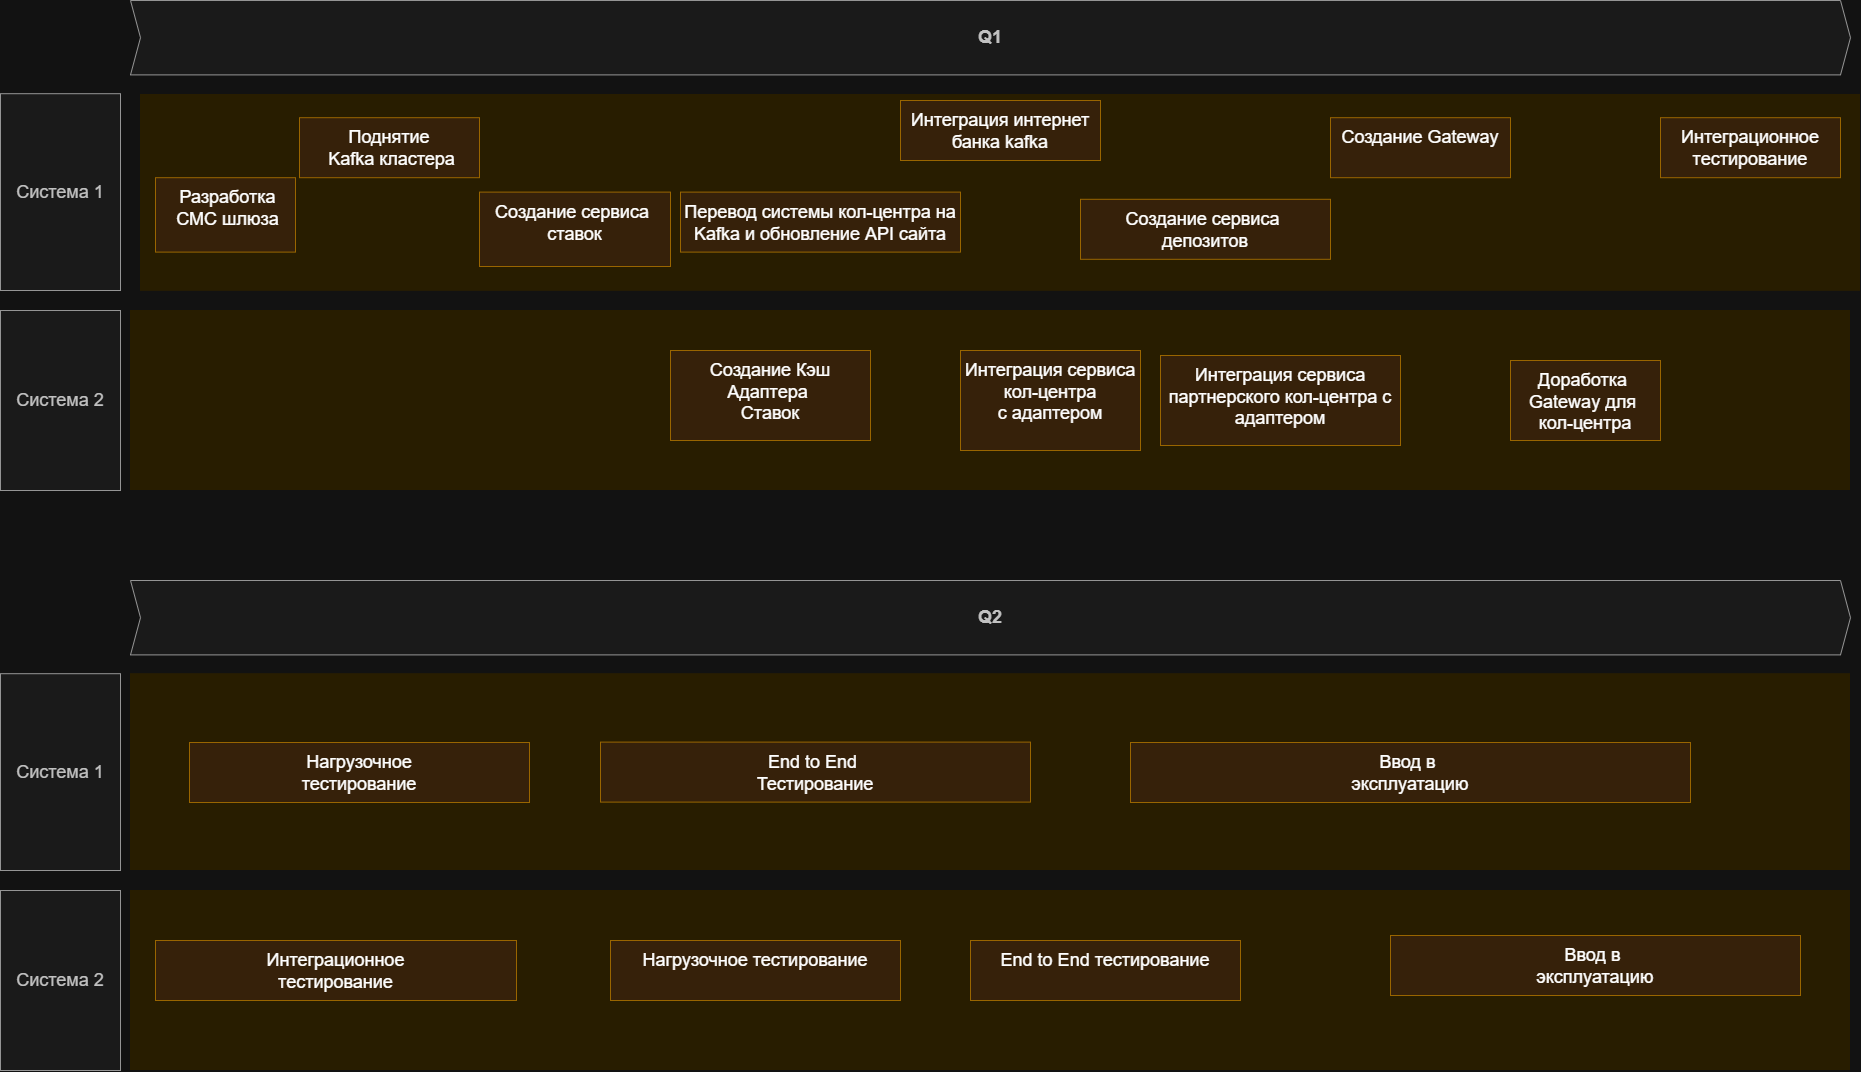

The diagram above was exported from draw.io. Its source (the exported page's mxGraphModel, read from the mxfile embedded in the PNG):
<mxGraphModel dx="6104" dy="3545" grid="1" gridSize="10" guides="1" tooltips="1" connect="1" arrows="1" fold="1" page="1" pageScale="1" pageWidth="3300" pageHeight="2339" math="0" shadow="0">
  <root>
    <mxCell id="3D7FDG2aXA9G618_Kong-0" />
    <mxCell id="3D7FDG2aXA9G618_Kong-1" parent="3D7FDG2aXA9G618_Kong-0" />
    <mxCell id="inI6-PNF0y8NeBryyI5p-12" parent="3D7FDG2aXA9G618_Kong-1" style="shape=rect;fillColor=#fff2cc;strokeColor=none;fontSize=24;html=1;whiteSpace=wrap;align=left;verticalAlign=top;spacing=5;rounded=0;" value="" vertex="1">
      <mxGeometry height="180" width="1720" x="-2700" y="-520" as="geometry" />
    </mxCell>
    <mxCell id="inI6-PNF0y8NeBryyI5p-13" parent="3D7FDG2aXA9G618_Kong-1" style="shape=rect;fillColor=#fff2cc;strokeColor=none;fontSize=24;html=1;whiteSpace=wrap;align=left;verticalAlign=top;spacing=5;rounded=0;" value="" vertex="1">
      <mxGeometry height="196.8" width="1720" x="-2690" y="-736" as="geometry" />
    </mxCell>
    <mxCell id="inI6-PNF0y8NeBryyI5p-14" parent="3D7FDG2aXA9G618_Kong-1" style="shape=rect;fillColor=#ffe6cc;strokeColor=#d79b00;fontSize=18;html=1;whiteSpace=wrap;align=center;verticalAlign=top;spacing=5;rounded=0;" value="&amp;nbsp;Разработка&lt;div&gt;&amp;nbsp;СМС шлюза&lt;/div&gt;" vertex="1">
      <mxGeometry height="74.4" width="140" x="-2675" y="-652.8" as="geometry" />
    </mxCell>
    <mxCell id="inI6-PNF0y8NeBryyI5p-15" parent="3D7FDG2aXA9G618_Kong-1" style="shape=rect;fillColor=#ffe6cc;strokeColor=#d79b00;fontSize=18;html=1;whiteSpace=wrap;align=center;verticalAlign=top;spacing=5;rounded=0;" value="&lt;span style=&quot;text-align: left;&quot;&gt;Поднятие&lt;/span&gt;&lt;div&gt;&lt;span style=&quot;text-align: left;&quot;&gt;&amp;nbsp;Kafka кластера&lt;/span&gt;&lt;/div&gt;" vertex="1">
      <mxGeometry height="60" width="180" x="-2531" y="-712.8000000000001" as="geometry" />
    </mxCell>
    <mxCell id="inI6-PNF0y8NeBryyI5p-16" parent="3D7FDG2aXA9G618_Kong-1" style="rounded=0;whiteSpace=wrap;html=1;fillColor=#f5f5f5;fontColor=#333333;strokeColor=#666666;fontSize=18;" value="Система 1" vertex="1">
      <mxGeometry height="196.8" width="120" x="-2830" y="-736.8" as="geometry" />
    </mxCell>
    <mxCell id="inI6-PNF0y8NeBryyI5p-17" parent="3D7FDG2aXA9G618_Kong-1" style="rounded=0;whiteSpace=wrap;html=1;fillColor=#f5f5f5;fontColor=#333333;strokeColor=#666666;fontSize=18;" value="Система 2" vertex="1">
      <mxGeometry height="180" width="120" x="-2830" y="-520" as="geometry" />
    </mxCell>
    <mxCell id="inI6-PNF0y8NeBryyI5p-18" parent="3D7FDG2aXA9G618_Kong-1" style="shape=step;perimeter=stepPerimeter;whiteSpace=wrap;html=1;fixedSize=1;size=10;fillColor=#f5f5f5;strokeColor=#666666;fontSize=18;fontStyle=1;align=center;rounded=0;fontColor=#333333;" value="Q1" vertex="1">
      <mxGeometry height="74.4" width="1720" x="-2700" y="-830" as="geometry" />
    </mxCell>
    <mxCell id="inI6-PNF0y8NeBryyI5p-23" parent="3D7FDG2aXA9G618_Kong-1" style="shape=rect;fillColor=#ffe6cc;strokeColor=#d79b00;fontSize=18;html=1;whiteSpace=wrap;align=center;verticalAlign=top;spacing=5;rounded=0;" value="&lt;div style=&quot;&quot;&gt;Перевод системы кол-центра на Kafka и обновление API сайта&lt;/div&gt;" vertex="1">
      <mxGeometry height="60" width="280" x="-2150" y="-638.4" as="geometry" />
    </mxCell>
    <mxCell id="inI6-PNF0y8NeBryyI5p-31" parent="3D7FDG2aXA9G618_Kong-1" style="shape=rect;fillColor=#ffe6cc;strokeColor=#d79b00;fontSize=18;html=1;whiteSpace=wrap;align=center;verticalAlign=top;spacing=5;rounded=0;" value="&lt;div style=&quot;&quot;&gt;Интеграция интернет банка kafka&lt;/div&gt;" vertex="1">
      <mxGeometry height="60" width="200" x="-1930" y="-730" as="geometry" />
    </mxCell>
    <mxCell id="inI6-PNF0y8NeBryyI5p-32" parent="3D7FDG2aXA9G618_Kong-1" style="shape=rect;fillColor=#ffe6cc;strokeColor=#d79b00;fontSize=18;html=1;whiteSpace=wrap;align=center;verticalAlign=top;spacing=5;rounded=0;" value="&lt;div style=&quot;text-align: left;&quot;&gt;Создание Gateway&lt;/div&gt;" vertex="1">
      <mxGeometry height="60" width="180" x="-1500" y="-712.8" as="geometry" />
    </mxCell>
    <mxCell id="inI6-PNF0y8NeBryyI5p-0" parent="3D7FDG2aXA9G618_Kong-1" style="shape=rect;fillColor=#ffe6cc;strokeColor=#d79b00;fontSize=18;html=1;whiteSpace=wrap;align=center;verticalAlign=top;spacing=5;rounded=0;" value="&lt;span style=&quot;text-align: left;&quot;&gt;Создание сервиса&amp;nbsp;&lt;/span&gt;&lt;div&gt;&lt;span style=&quot;text-align: left;&quot;&gt;депозитов&lt;/span&gt;&lt;/div&gt;" vertex="1">
      <mxGeometry height="60" width="250" x="-1750" y="-631.2" as="geometry" />
    </mxCell>
    <mxCell id="inI6-PNF0y8NeBryyI5p-33" parent="3D7FDG2aXA9G618_Kong-1" style="shape=rect;fillColor=#ffe6cc;strokeColor=#d79b00;fontSize=18;html=1;whiteSpace=wrap;align=center;verticalAlign=top;spacing=5;rounded=0;" value="&lt;span style=&quot;text-align: left;&quot;&gt;Создание сервиса&amp;nbsp;&lt;/span&gt;&lt;div&gt;&lt;span style=&quot;text-align: left;&quot;&gt;ставок&lt;/span&gt;&lt;/div&gt;" vertex="1">
      <mxGeometry height="74.4" width="191" x="-2351" y="-638.4000000000001" as="geometry" />
    </mxCell>
    <mxCell id="inI6-PNF0y8NeBryyI5p-34" parent="3D7FDG2aXA9G618_Kong-1" style="shape=rect;fillColor=#ffe6cc;strokeColor=#d79b00;fontSize=18;html=1;whiteSpace=wrap;align=center;verticalAlign=top;spacing=5;rounded=0;" value="&lt;div style=&quot;&quot;&gt;Интеграционное&lt;/div&gt;&lt;div style=&quot;&quot;&gt;тестирование&lt;/div&gt;" vertex="1">
      <mxGeometry height="60" width="180" x="-1170" y="-712.8" as="geometry" />
    </mxCell>
    <mxCell id="wGroBH12Sy7-OgBsN0fJ-15" parent="3D7FDG2aXA9G618_Kong-1" style="shape=rect;fillColor=#ffe6cc;strokeColor=#d79b00;fontSize=18;html=1;whiteSpace=wrap;align=center;verticalAlign=top;spacing=5;rounded=0;" value="Создание Кэш Адаптера&amp;nbsp;&lt;div&gt;Ставок&lt;/div&gt;" vertex="1">
      <mxGeometry height="90" width="200" x="-2160" y="-480" as="geometry" />
    </mxCell>
    <mxCell id="inI6-PNF0y8NeBryyI5p-35" parent="3D7FDG2aXA9G618_Kong-1" style="shape=rect;fillColor=#ffe6cc;strokeColor=#d79b00;fontSize=18;html=1;whiteSpace=wrap;align=center;verticalAlign=top;spacing=5;rounded=0;" value="Интеграция сервиса кол-центра&lt;div&gt;с адаптером&lt;/div&gt;" vertex="1">
      <mxGeometry height="100" width="180" x="-1870" y="-480" as="geometry" />
    </mxCell>
    <mxCell id="inI6-PNF0y8NeBryyI5p-36" parent="3D7FDG2aXA9G618_Kong-1" style="shape=rect;fillColor=#ffe6cc;strokeColor=#d79b00;fontSize=18;html=1;whiteSpace=wrap;align=center;verticalAlign=top;spacing=5;rounded=0;" value="Интеграция сервиса партнерского кол-центра с адаптером" vertex="1">
      <mxGeometry height="90" width="240" x="-1670" y="-475" as="geometry" />
    </mxCell>
    <mxCell id="inI6-PNF0y8NeBryyI5p-37" parent="3D7FDG2aXA9G618_Kong-1" style="shape=rect;fillColor=#fff2cc;strokeColor=none;fontSize=24;html=1;whiteSpace=wrap;align=left;verticalAlign=top;spacing=5;rounded=0;" value="" vertex="1">
      <mxGeometry height="180" width="1720" x="-2700" y="60" as="geometry" />
    </mxCell>
    <mxCell id="inI6-PNF0y8NeBryyI5p-38" parent="3D7FDG2aXA9G618_Kong-1" style="shape=rect;fillColor=#fff2cc;strokeColor=none;fontSize=24;html=1;whiteSpace=wrap;align=left;verticalAlign=top;spacing=5;rounded=0;" value="" vertex="1">
      <mxGeometry height="196.8" width="1720" x="-2700" y="-156.79999999999995" as="geometry" />
    </mxCell>
    <mxCell id="inI6-PNF0y8NeBryyI5p-41" parent="3D7FDG2aXA9G618_Kong-1" style="rounded=0;whiteSpace=wrap;html=1;fillColor=#f5f5f5;fontColor=#333333;strokeColor=#666666;fontSize=18;" value="Система 1" vertex="1">
      <mxGeometry height="196.8" width="120" x="-2830" y="-156.79999999999995" as="geometry" />
    </mxCell>
    <mxCell id="inI6-PNF0y8NeBryyI5p-42" parent="3D7FDG2aXA9G618_Kong-1" style="rounded=0;whiteSpace=wrap;html=1;fillColor=#f5f5f5;fontColor=#333333;strokeColor=#666666;fontSize=18;" value="Система 2" vertex="1">
      <mxGeometry height="180" width="120" x="-2830" y="60" as="geometry" />
    </mxCell>
    <mxCell id="inI6-PNF0y8NeBryyI5p-43" parent="3D7FDG2aXA9G618_Kong-1" style="shape=step;perimeter=stepPerimeter;whiteSpace=wrap;html=1;fixedSize=1;size=10;fillColor=#f5f5f5;strokeColor=#666666;fontSize=18;fontStyle=1;align=center;rounded=0;fontColor=#333333;" value="Q2" vertex="1">
      <mxGeometry height="74.4" width="1720" x="-2700" y="-250" as="geometry" />
    </mxCell>
    <mxCell id="inI6-PNF0y8NeBryyI5p-44" parent="3D7FDG2aXA9G618_Kong-1" style="shape=rect;fillColor=#ffe6cc;strokeColor=#d79b00;fontSize=18;html=1;whiteSpace=wrap;align=center;verticalAlign=top;spacing=5;rounded=0;" value="Доработка&amp;nbsp;&lt;div&gt;Gateway для&amp;nbsp;&lt;/div&gt;&lt;div&gt;кол-центра&lt;/div&gt;" vertex="1">
      <mxGeometry height="80" width="150" x="-1320" y="-470" as="geometry" />
    </mxCell>
    <mxCell id="inI6-PNF0y8NeBryyI5p-48" parent="3D7FDG2aXA9G618_Kong-1" style="shape=rect;fillColor=#ffe6cc;strokeColor=#d79b00;fontSize=18;html=1;whiteSpace=wrap;align=center;verticalAlign=top;spacing=5;rounded=0;" value="Ввод в&amp;nbsp;&lt;div&gt;эксплуатацию&lt;/div&gt;" vertex="1">
      <mxGeometry height="60" width="410" x="-1440" y="105" as="geometry" />
    </mxCell>
    <mxCell id="inI6-PNF0y8NeBryyI5p-51" parent="3D7FDG2aXA9G618_Kong-1" style="shape=rect;fillColor=#ffe6cc;strokeColor=#d79b00;fontSize=18;html=1;whiteSpace=wrap;align=center;verticalAlign=top;spacing=5;rounded=0;" value="Ввод в&amp;nbsp;&lt;div&gt;эксплуатацию&lt;/div&gt;" vertex="1">
      <mxGeometry height="60" width="560" x="-1700" y="-88" as="geometry" />
    </mxCell>
    <mxCell id="inI6-PNF0y8NeBryyI5p-52" parent="3D7FDG2aXA9G618_Kong-1" style="shape=rect;fillColor=#ffe6cc;strokeColor=#d79b00;fontSize=18;html=1;whiteSpace=wrap;align=center;verticalAlign=top;spacing=5;rounded=0;" value="&lt;div style=&quot;&quot;&gt;Нагрузочное&lt;/div&gt;&lt;div style=&quot;&quot;&gt;тестирование&lt;/div&gt;" vertex="1">
      <mxGeometry height="60" width="340" x="-2641" y="-88" as="geometry" />
    </mxCell>
    <mxCell id="inI6-PNF0y8NeBryyI5p-54" parent="3D7FDG2aXA9G618_Kong-1" style="shape=rect;fillColor=#ffe6cc;strokeColor=#d79b00;fontSize=18;html=1;whiteSpace=wrap;align=center;verticalAlign=top;spacing=5;rounded=0;" value="&lt;div style=&quot;&quot;&gt;End to End&amp;nbsp;&lt;/div&gt;&lt;div style=&quot;&quot;&gt;Тестирование&lt;/div&gt;" vertex="1">
      <mxGeometry height="60" width="430" x="-2230" y="-88.4" as="geometry" />
    </mxCell>
    <mxCell id="inI6-PNF0y8NeBryyI5p-55" parent="3D7FDG2aXA9G618_Kong-1" style="shape=rect;fillColor=#ffe6cc;strokeColor=#d79b00;fontSize=18;html=1;whiteSpace=wrap;align=center;verticalAlign=top;spacing=5;rounded=0;" value="&lt;div style=&quot;&quot;&gt;Интеграционное&lt;/div&gt;&lt;div style=&quot;&quot;&gt;тестирование&lt;/div&gt;" vertex="1">
      <mxGeometry height="60" width="361" x="-2675" y="110" as="geometry" />
    </mxCell>
    <mxCell id="inI6-PNF0y8NeBryyI5p-56" parent="3D7FDG2aXA9G618_Kong-1" style="shape=rect;fillColor=#ffe6cc;strokeColor=#d79b00;fontSize=18;html=1;whiteSpace=wrap;align=center;verticalAlign=top;spacing=5;rounded=0;" value="&lt;div style=&quot;&quot;&gt;Нагрузочное тестирование&lt;/div&gt;" vertex="1">
      <mxGeometry height="60" width="290" x="-2220" y="110" as="geometry" />
    </mxCell>
    <mxCell id="inI6-PNF0y8NeBryyI5p-57" parent="3D7FDG2aXA9G618_Kong-1" style="shape=rect;fillColor=#ffe6cc;strokeColor=#d79b00;fontSize=18;html=1;whiteSpace=wrap;align=center;verticalAlign=top;spacing=5;rounded=0;" value="&lt;div style=&quot;&quot;&gt;End to End тестирование&lt;/div&gt;" vertex="1">
      <mxGeometry height="60" width="270" x="-1860" y="110" as="geometry" />
    </mxCell>
  </root>
</mxGraphModel>